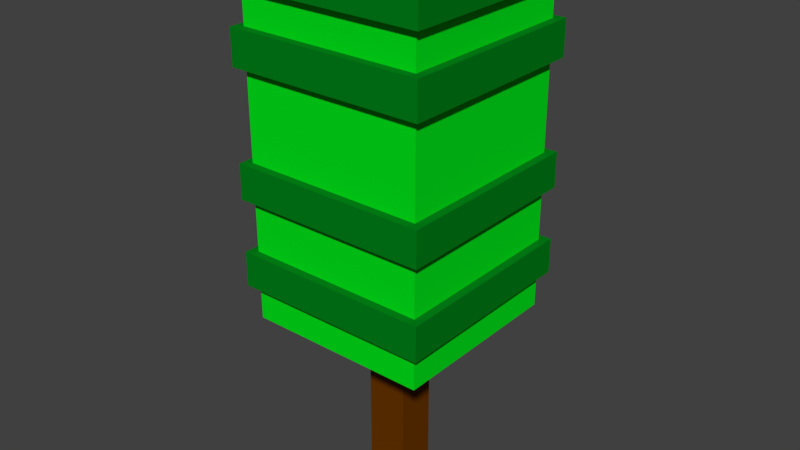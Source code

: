# Source: Arvore1.blend  (saved by Blender 2.79.0; exported with 4.5.12 LTS)
import bpy
from mathutils import Matrix  # noqa: F401  (used for matrix-valued properties, if any)

bpy.ops.wm.read_factory_settings(use_empty=True)
scene = bpy.context.scene
scene.name = 'Scene'

# ---- collections
col_collection_1 = bpy.data.collections.new('Collection 1'); scene.collection.children.link(col_collection_1)

# ---- materials (node trees are filled in below, after node groups)
mat_material_002 = bpy.data.materials.new('Material.002')
mat_material_002.alpha_threshold = 0.0
mat_material_002.roughness = 0.5
mat_material_003 = bpy.data.materials.new('Material.003')
mat_material_003.alpha_threshold = 0.0
mat_material_003.roughness = 0.5
mat_material_004 = bpy.data.materials.new('Material.004')
mat_material_004.alpha_threshold = 0.0
mat_material_004.roughness = 0.5

# ---- material node trees
mat_material_002.use_nodes = True; mat_material_002.node_tree.nodes.clear()
_N = mat_material_002.node_tree.nodes; _L = mat_material_002.node_tree.links
n0 = _N.new('ShaderNodeOutputMaterial'); n0.name = 'Material Output'; n0.location = (300, 300)
n1 = _N.new('ShaderNodeBsdfDiffuse'); n1.name = 'Diffuse BSDF'; n1.location = (11, 300)
n1.width = 149
n1.inputs[0].default_value = (0.0, 0.2145, 0.009745, 1.0)
_L.new(n1.outputs[0], n0.inputs[0])
n0.is_active_output = True
mat_material_003.use_nodes = True; mat_material_003.node_tree.nodes.clear()
_N = mat_material_003.node_tree.nodes; _L = mat_material_003.node_tree.links
n0 = _N.new('ShaderNodeOutputMaterial'); n0.name = 'Material Output'; n0.location = (300, 300)
n1 = _N.new('ShaderNodeBsdfDiffuse'); n1.name = 'Diffuse BSDF'; n1.location = (10, 300)
n1.inputs[0].default_value = (0.0, 0.7802, 0.01097, 1.0)
_L.new(n1.outputs[0], n0.inputs[0])
n0.is_active_output = True
mat_material_004.use_nodes = True; mat_material_004.node_tree.nodes.clear()
_N = mat_material_004.node_tree.nodes; _L = mat_material_004.node_tree.links
n0 = _N.new('ShaderNodeOutputMaterial'); n0.name = 'Material Output'; n0.location = (300, 300)
n1 = _N.new('ShaderNodeBsdfDiffuse'); n1.name = 'Diffuse BSDF'; n1.location = (10, 300)
n1.inputs[0].default_value = (0.1394, 0.03606, 0.0, 1.0)
_L.new(n1.outputs[0], n0.inputs[0])
n0.is_active_output = True

# ---- world
world_world = bpy.data.worlds.new('World'); scene.world = world_world
world_world.color = (0.05088, 0.05088, 0.05088)
world_world.use_sun_shadow = False
world_world.sun_shadow_jitter_overblur = 0.0
world_world.cycles.sampling_method = 'MANUAL'

# ---- meshes
me_cube_002 = bpy.data.meshes.new('Cube.002')
me_cube_002.from_pydata([(1.058, -1.058, 1.377), (1.058, -1.058, 1.565), (1.058, -1.058, 1.754), (1.058, -1.058, 2.319), (1.058, -1.058, 2.507), (1.058, -1.058, 2.696), (1.058, -1.058, 3.638), (1.058, -1.058, 3.826), (1.058, -1.058, 4.014), (1.058, -1.058, 4.391), (1.058, -1.058, 4.58), (1.058, -1.058, 4.768), (-1.058, -1.058, 4.768), (-1.058, -1.058, 4.58), (-1.058, -1.058, 4.391), (-1.058, -1.058, 4.014), (-1.058, -1.058, 3.826), (-1.058, -1.058, 3.638), (-1.058, -1.058, 2.696), (-1.058, -1.058, 2.507), (-1.058, -1.058, 2.319), (-1.058, -1.058, 1.754), (-1.058, -1.058, 1.565), (-1.058, -1.058, 1.377), (1.058, 1.058, 1.377), (1.058, 1.058, 1.565), (1.058, 1.058, 1.754), (1.058, 1.058, 2.319), (1.058, 1.058, 2.507), (1.058, 1.058, 2.696), (1.058, 1.058, 3.638), (1.058, 1.058, 3.826), (1.058, 1.058, 4.014), (1.058, 1.058, 4.391), (1.058, 1.058, 4.58), (1.058, 1.058, 4.768), (-1.058, 1.058, 4.768), (-1.058, 1.058, 4.58), (-1.058, 1.058, 4.391), (-1.058, 1.058, 4.014), (-1.058, 1.058, 3.826), (-1.058, 1.058, 3.638), (-1.058, 1.058, 2.696), (-1.058, 1.058, 2.507), (-1.058, 1.058, 2.319), (-1.058, 1.058, 1.754), (-1.058, 1.058, 1.565), (-1.058, 1.058, 1.377)], [], [(24, 47, 46, 25), (25, 46, 45, 26), (27, 44, 43, 28), (28, 43, 42, 29), (30, 41, 40, 31), (31, 40, 39, 32), (33, 38, 37, 34), (34, 37, 36, 35), (47, 23, 22, 46), (46, 22, 21, 45), (44, 20, 19, 43), (43, 19, 18, 42), (41, 17, 16, 40), (40, 16, 15, 39), (38, 14, 13, 37), (37, 13, 12, 36), (0, 24, 25, 1), (1, 25, 26, 2), (3, 27, 28, 4), (4, 28, 29, 5), (6, 30, 31, 7), (7, 31, 32, 8), (9, 33, 34, 10), (10, 34, 35, 11), (23, 0, 1, 22), (22, 1, 2, 21), (20, 3, 4, 19), (19, 4, 5, 18), (17, 6, 7, 16), (16, 7, 8, 15), (14, 9, 10, 13), (13, 10, 11, 12), (47, 24, 0, 23), (45, 21, 2, 26), (44, 27, 3, 20), (42, 18, 5, 29), (41, 30, 6, 17), (39, 15, 8, 32), (38, 33, 9, 14), (36, 12, 11, 35)])
me_cube_002.materials.append(mat_material_002)
me_cube_002.use_remesh_preserve_volume = False
me_cube_002.use_remesh_preserve_attributes = False
me_cube_002.use_mirror_vertex_groups = False
me_cube_002.update()
me_cube_001 = bpy.data.meshes.new('Cube.001')
me_cube_001.from_pydata([(1.0, 1.0, 1.0), (1.0, -1.0, 1.0), (-1.0, -1.0, 1.0), (-1.0, 1.0, 1.0), (1.0, 1.0, 4.956), (1.0, -1.0, 4.956), (-1.0, 1.0, 4.956), (-1.0, -1.0, 4.956), (1.0, -1.0, 1.188), (1.0, -1.0, 1.377), (1.0, -1.0, 1.754), (1.0, -1.0, 1.942), (1.0, -1.0, 2.13), (1.0, -1.0, 2.319), (1.0, -1.0, 2.696), (1.0, -1.0, 2.884), (1.0, -1.0, 3.072), (1.0, -1.0, 3.261), (1.0, -1.0, 3.449), (1.0, -1.0, 3.638), (1.0, -1.0, 4.014), (1.0, -1.0, 4.203), (1.0, -1.0, 4.391), (1.0, -1.0, 4.768), (-1.0, -1.0, 4.768), (-1.0, -1.0, 4.391), (-1.0, -1.0, 4.203), (-1.0, -1.0, 4.014), (-1.0, -1.0, 3.638), (-1.0, -1.0, 3.449), (-1.0, -1.0, 3.261), (-1.0, -1.0, 3.072), (-1.0, -1.0, 2.884), (-1.0, -1.0, 2.696), (-1.0, -1.0, 2.319), (-1.0, -1.0, 2.13), (-1.0, -1.0, 1.942), (-1.0, -1.0, 1.754), (-1.0, -1.0, 1.377), (-1.0, -1.0, 1.188), (1.0, 1.0, 1.188), (1.0, 1.0, 1.377), (1.0, 1.0, 1.754), (1.0, 1.0, 1.942), (1.0, 1.0, 2.13), (1.0, 1.0, 2.319), (1.0, 1.0, 2.696), (1.0, 1.0, 2.884), (1.0, 1.0, 3.072), (1.0, 1.0, 3.261), (1.0, 1.0, 3.449), (1.0, 1.0, 3.638), (1.0, 1.0, 4.014), (1.0, 1.0, 4.203), (1.0, 1.0, 4.391), (1.0, 1.0, 4.768), (-1.0, 1.0, 4.768), (-1.0, 1.0, 4.391), (-1.0, 1.0, 4.203), (-1.0, 1.0, 4.014), (-1.0, 1.0, 3.638), (-1.0, 1.0, 3.449), (-1.0, 1.0, 3.261), (-1.0, 1.0, 3.072), (-1.0, 1.0, 2.884), (-1.0, 1.0, 2.696), (-1.0, 1.0, 2.319), (-1.0, 1.0, 2.13), (-1.0, 1.0, 1.942), (-1.0, 1.0, 1.754), (-1.0, 1.0, 1.377), (-1.0, 1.0, 1.188)], [], [(24, 23, 5, 7), (4, 6, 7, 5), (23, 55, 4, 5), (56, 24, 7, 6), (55, 56, 6, 4), (0, 1, 2, 3), (0, 3, 71, 40), (40, 71, 70, 41), (42, 69, 68, 43), (43, 68, 67, 44), (44, 67, 66, 45), (46, 65, 64, 47), (47, 64, 63, 48), (48, 63, 62, 49), (49, 62, 61, 50), (50, 61, 60, 51), (52, 59, 58, 53), (53, 58, 57, 54), (3, 2, 39, 71), (71, 39, 38, 70), (69, 37, 36, 68), (68, 36, 35, 67), (67, 35, 34, 66), (65, 33, 32, 64), (64, 32, 31, 63), (63, 31, 30, 62), (62, 30, 29, 61), (61, 29, 28, 60), (59, 27, 26, 58), (58, 26, 25, 57), (1, 0, 40, 8), (8, 40, 41, 9), (10, 42, 43, 11), (11, 43, 44, 12), (12, 44, 45, 13), (14, 46, 47, 15), (15, 47, 48, 16), (16, 48, 49, 17), (17, 49, 50, 18), (18, 50, 51, 19), (20, 52, 53, 21), (21, 53, 54, 22), (2, 1, 8, 39), (39, 8, 9, 38), (37, 10, 11, 36), (36, 11, 12, 35), (35, 12, 13, 34), (33, 14, 15, 32), (32, 15, 16, 31), (31, 16, 17, 30), (30, 17, 18, 29), (29, 18, 19, 28), (27, 20, 21, 26), (26, 21, 22, 25)])
me_cube_001.materials.append(mat_material_003)
me_cube_001.use_remesh_preserve_volume = False
me_cube_001.use_remesh_preserve_attributes = False
me_cube_001.use_mirror_vertex_groups = False
me_cube_001.update()
me_cube = bpy.data.meshes.new('Cube')
me_cube.from_pydata([(1.0, 1.0, -1.0), (1.0, -1.0, -1.0), (-1.0, -1.0, -1.0), (-1.0, 1.0, -1.0), (1.0, 1.0, 1.0), (1.0, -1.0, 1.0), (-1.0, -1.0, 1.0), (-1.0, 1.0, 1.0)], [], [(0, 1, 2, 3), (0, 4, 5, 1), (1, 5, 6, 2), (2, 6, 7, 3), (4, 0, 3, 7)])
me_cube.materials.append(mat_material_004)
me_cube.use_remesh_preserve_volume = False
me_cube.use_remesh_preserve_attributes = False
me_cube.use_mirror_vertex_groups = False
me_cube.update()

# ---- objects
ob_cube_002 = bpy.data.objects.new('Cube.002', me_cube_002)
ob_cube_001 = bpy.data.objects.new('Cube.001', me_cube_001)
ob_cube = bpy.data.objects.new('Cube', me_cube)

# ---- transforms, parenting, visibility, modifiers, constraints
ob_cube_002.location = (0.0, 0.0, 0.4714)
ob_cube_002.scale = (0.9336, 0.9336, 0.9258)
ob_cube_002.lock_rotations_4d = False
ob_cube_002.empty_display_type = 'ARROWS'
ob_cube_002.lineart.crease_threshold = 0.0
ob_cube_001.location = (0.0, 0.0, 0.4714)
ob_cube_001.scale = (0.9064, 0.9064, 0.9258)
ob_cube_001.lock_rotations_4d = False
ob_cube_001.empty_display_type = 'ARROWS'
ob_cube_001.lineart.crease_threshold = 0.0
ob_cube.location = (0.0, 0.0, 0.4714)
ob_cube.scale = (0.2014, 0.2014, 0.9258)
ob_cube.lock_rotations_4d = False
ob_cube.empty_display_type = 'ARROWS'
ob_cube.lineart.crease_threshold = 0.0

# ---- collection membership
col_collection_1.objects.link(ob_cube_002)
col_collection_1.objects.link(ob_cube_001)
col_collection_1.objects.link(ob_cube)

# ---- scene / render settings (as saved in the file)
scene.frame_start = 1; scene.frame_end = 250; scene.frame_set(1)
scene.render.engine = 'CYCLES'
scene.render.resolution_percentage = 50
scene.render.dither_intensity = 0.0
scene.cycles.use_denoising = False
scene.cycles.samples = 128
scene.cycles.sampling_pattern = 'TABULATED_SOBOL'
scene.cycles.use_adaptive_sampling = False
scene.cycles.use_light_tree = False
scene.cycles.blur_glossy = 0.0
scene.cycles.sample_clamp_indirect = 0.0
scene.view_settings.view_transform = 'Standard'
bpy.context.view_layer.update()

# ---- added for rendering (the .blend has no active camera and no usable light): camera, sun
cam_auto = bpy.data.cameras.new('AutoCamera')
cam_auto.lens = 50.0
cam_auto.sensor_width = 36.0
cam_auto.clip_end = 1000.0
ob_auto_camera = bpy.data.objects.new('AutoCamera', cam_auto)
scene.collection.objects.link(ob_auto_camera)
ob_auto_camera.location = (5.71936, -6.86323, 6.87834)
ob_auto_camera.rotation_euler = (1.09748, -7.21219e-08, 0.694738)
scene.camera = ob_auto_camera
light_auto_sun = bpy.data.lights.new('AutoSun', 'SUN')
light_auto_sun.energy = 3.0
light_auto_sun.angle = 0.0523599
ob_auto_sun = bpy.data.objects.new('AutoSun', light_auto_sun)
scene.collection.objects.link(ob_auto_sun)
ob_auto_sun.rotation_euler = (0.872665, 0.174533, 0.523599)
bpy.context.view_layer.update()

